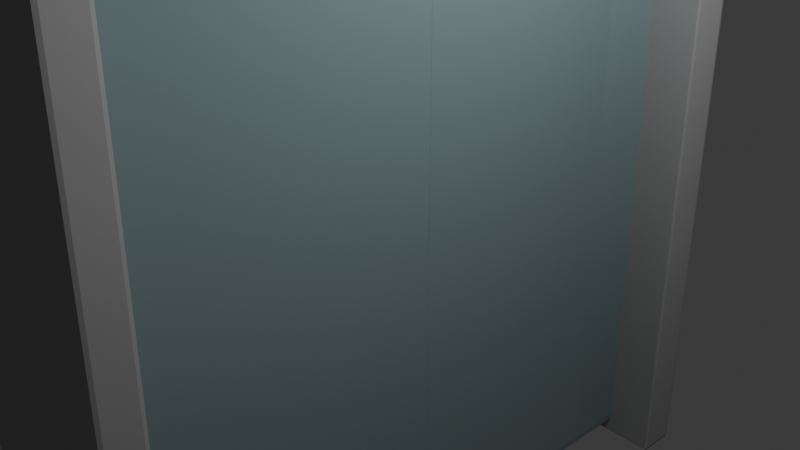 # Source: Ascensor.blend  (saved by Blender 5.1.29; exported with 4.5.12 LTS)
import bpy
from mathutils import Matrix  # noqa: F401  (used for matrix-valued properties, if any)

bpy.ops.wm.read_factory_settings(use_empty=True)
scene = bpy.context.scene
scene.name = 'Scene'

# ---- collections
col_collection = bpy.data.collections.new('Collection'); scene.collection.children.link(col_collection)

# ---- materials (node trees are filled in below, after node groups)
mat_material = bpy.data.materials.new('Material')
mat_material.alpha_threshold = 0.0
mat_material.use_backface_culling_lightprobe_volume = False
mat_material.roughness = 0.5
mat_material.line_color = (0.0, 0.0, 0.0, 1.0)
mat_material_001 = bpy.data.materials.new('Material.001')

# ---- material node trees
mat_material.use_nodes = True; mat_material.node_tree.nodes.clear()
_N = mat_material.node_tree.nodes; _L = mat_material.node_tree.links
n0 = _N.new('ShaderNodeOutputMaterial'); n0.name = 'Material Output'; n0.location = (200, 100)
n1 = _N.new('ShaderNodeBsdfPrincipled'); n1.name = 'Principled BSDF'; n1.location = (-200, 100)
n1.inputs[0].default_value = (0.3696, 0.3696, 0.3696, 1.0)
n1.inputs[2].default_value = 1.0
_L.new(n1.outputs[0], n0.inputs[0])
n0.is_active_output = True
mat_material_001.use_nodes = True; mat_material_001.node_tree.nodes.clear()
_N = mat_material_001.node_tree.nodes; _L = mat_material_001.node_tree.links
n0 = _N.new('ShaderNodeBsdfPrincipled'); n0.name = 'Principled BSDF'; n0.location = (-200, 100)
n0.inputs[0].default_value = (0.2316, 0.3132, 0.3272, 1.0)
n0.inputs[2].default_value = 0.0
n1 = _N.new('ShaderNodeOutputMaterial'); n1.name = 'Material Output'; n1.location = (200, 100)
_L.new(n0.outputs[0], n1.inputs[0])
n1.is_active_output = True

# ---- world
world_world = bpy.data.worlds.new('World'); scene.world = world_world
world_world.use_nodes = True; world_world.node_tree.nodes.clear()
_N = world_world.node_tree.nodes; _L = world_world.node_tree.links
n0 = _N.new('ShaderNodeOutputWorld'); n0.name = 'World Output'; n0.location = (200, 100)
n1 = _N.new('ShaderNodeBackground'); n1.name = 'Background'; n1.location = (-200, 100)
n1.inputs[0].default_value = (0.05088, 0.05088, 0.05088, 1.0)
_L.new(n1.outputs[0], n0.inputs[0])
n0.is_active_output = True
world_world.color = (0.05088, 0.05088, 0.05088)
world_world.sun_shadow_jitter_overblur = 0.0

# ---- cameras
cam_camera = bpy.data.cameras.new('Camera')
cam_camera.clip_end = 100.0
cam_camera.ortho_scale = 7.314

# ---- lights
light_light = bpy.data.lights.new('Light', 'POINT')
light_light.energy = 1000.0
light_light.shadow_soft_size = 0.1

# ---- meshes
me_cube = bpy.data.meshes.new('Cube')
me_cube.from_pydata([(1.0, 1.0, 1.0), (1.0, 1.0, -1.0), (1.0, -1.0, 1.0), (1.0, -1.0, -1.0), (-1.0, 1.0, 1.0), (-1.0, 1.0, -1.0), (-1.0, -1.0, 1.0), (-1.0, -1.0, -1.0), (-1.0, 0.8746, 0.9014), (-1.0, -0.8943, 0.9014), (-1.0, 0.8746, -1.0), (-1.0, -0.8943, -1.0), (1.0, -0.8943, -1.0), (1.0, 0.8746, -1.0), (1.0, -0.8943, 0.9014), (1.0, 0.8746, 0.9014)], [], [(0, 4, 6, 2), (3, 2, 6, 7), (7, 6, 4, 5, 10, 8, 9, 11), (3, 7, 11, 12), (5, 1, 13, 10), (1, 0, 2, 3, 12, 14, 15, 13), (5, 4, 0, 1), (8, 15, 14, 9), (11, 9, 14, 12), (15, 8, 10, 13)])
_uv = me_cube.uv_layers.new(name='UVMap')
_uv.uv.foreach_set('vector', [0.625, 0.5, 0.875, 0.5, 0.875, 0.75, 0.625, 0.75, 0.375, 0.75, 0.625, 0.75, 0.625, 1.0, 0.375, 1.0, 0.375, 0.0, 0.625, 0.0, 0.625, 0.25, 0.375, 0.25, 0.375, 0.2343, 0.6127, 0.2343, 0.6127, 0.01322, 0.375, 0.01322, 0.375, 0.75, 0.125, 0.75, 0.125, 0.7368, 0.375, 0.7368, 0.125, 0.5, 0.375, 0.5, 0.375, 0.5157, 0.125, 0.5157, 0.375, 0.5, 0.625, 0.5, 0.625, 0.75, 0.375, 0.75, 0.375, 0.7368, 0.6127, 0.7368, 0.6127, 0.5157, 0.375, 0.5157, 0.375, 0.25, 0.625, 0.25, 0.625, 0.5, 0.375, 0.5, 0.7782, 0.5, 0.6771, 0.5, 0.6771, 0.75, 0.7782, 0.75, 0.4507, 0.9032, 0.625, 0.9032, 0.625, 0.8021, 0.4507, 0.8021, 0.625, 0.4479, 0.625, 0.3468, 0.4507, 0.3468, 0.4507, 0.4479])
me_cube.materials.append(mat_material)
me_cube.use_mirror_vertex_groups = False
me_cube.update()
me_cube_002 = bpy.data.meshes.new('Cube.002')
me_cube_002.from_pydata([(-1.0, -1.0, -1.0), (-1.0, -1.0, 1.0), (-1.0, 1.0, -1.0), (-1.0, 1.0, 1.0), (1.0, -1.0, -1.0), (1.0, -1.0, 1.0), (1.0, 1.0, -1.0), (1.0, 1.0, 1.0)], [], [(0, 1, 3, 2), (2, 3, 7, 6), (6, 7, 5, 4), (4, 5, 1, 0), (2, 6, 4, 0), (7, 3, 1, 5)])
_uv = me_cube_002.uv_layers.new(name='UVMap')
_uv.uv.foreach_set('vector', [0.375, 0.0, 0.625, 0.0, 0.625, 0.25, 0.375, 0.25, 0.375, 0.25, 0.625, 0.25, 0.625, 0.5, 0.375, 0.5, 0.375, 0.5, 0.625, 0.5, 0.625, 0.75, 0.375, 0.75, 0.375, 0.75, 0.625, 0.75, 0.625, 1.0, 0.375, 1.0, 0.125, 0.5, 0.375, 0.5, 0.375, 0.75, 0.125, 0.75, 0.625, 0.5, 0.875, 0.5, 0.875, 0.75, 0.625, 0.75])
me_cube_002.materials.append(mat_material_001)
me_cube_002.update()

# ---- objects
ob_cube = bpy.data.objects.new('Cube', me_cube)
ob_light = bpy.data.objects.new('Light', light_light)
ob_camera = bpy.data.objects.new('Camera', cam_camera)
ob_cube_001 = bpy.data.objects.new('Cube.001', me_cube_002)

# ---- transforms, parenting, visibility, modifiers, constraints
ob_cube.location = (0.0, 0.0, 0.0)
ob_cube.scale = (1.0, 4.005, 4.241)
ob_cube.lock_rotations_4d = False
ob_cube.empty_display_type = 'ARROWS'
ob_cube.lineart.crease_threshold = 0.0
_m = ob_cube.modifiers.new('Bevel', 'BEVEL')
_m.width = 0.01
_m.width_pct = 0.01
ob_light.location = (4.076, 1.005, 5.904)
ob_light.rotation_euler = (0.6503, 0.05522, 1.866)
ob_light.lock_rotations_4d = False
ob_light.empty_display_type = 'ARROWS'
ob_light.color = (0.0, 0.0, 0.0, 0.0)
ob_light.lineart.crease_threshold = 0.0
ob_camera.location = (7.359, -6.926, 4.958)
ob_camera.rotation_euler = (1.109, 0.0, 0.8149)
ob_camera.lock_rotations_4d = False
ob_camera.empty_display_type = 'ARROWS'
ob_camera.color = (0.0, 0.0, 0.0, 0.0)
ob_camera.display_type = 'WIRE'
ob_camera.lineart.crease_threshold = 0.0
ob_cube_001.location = (0.0, 1.916, 0.0)
ob_cube_001.scale = (0.4244, 1.938, 4.016)
_m = ob_cube_001.modifiers.new('Mirror', 'MIRROR')
_m.use_axis = (False, True, False)
_m.mirror_object = ob_cube
_m = ob_cube_001.modifiers.new('Bevel', 'BEVEL')
_m.width = 0.02
_m.width_pct = 0.02

# ---- collection membership
col_collection.objects.link(ob_cube)
col_collection.objects.link(ob_light)
col_collection.objects.link(ob_camera)
col_collection.objects.link(ob_cube_001)

# ---- scene / render settings (as saved in the file)
scene.camera = ob_camera
scene.frame_start = 1; scene.frame_end = 250; scene.frame_set(113)
scene.render.engine = 'BLENDER_EEVEE_NEXT'
scene.render.bake_bias = 0.0
scene.render.bake_samples = 0
scene.cycles.sampling_pattern = 'TABULATED_SOBOL'
scene.eevee.use_volume_custom_range = False
bpy.context.view_layer.update()

